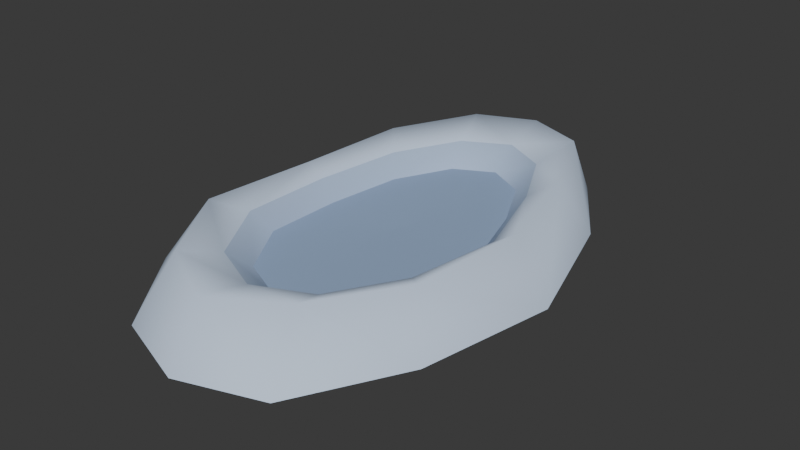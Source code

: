 # Source: footprint_hd.blend  (saved by Blender 5.0.119; exported with 4.5.12 LTS)
import bpy
from mathutils import Matrix  # noqa: F401  (used for matrix-valued properties, if any)

bpy.ops.wm.read_factory_settings(use_empty=True)
scene = bpy.context.scene
scene.name = 'Scene'

# ---- materials (node trees are filled in below, after node groups)
mat_palette_vcol = bpy.data.materials.new('palette_vcol')
mat_palette_vcol.diffuse_color = (1.0, 1.0, 1.0, 1.0)
mat_palette_vcol.roughness = 0.9

# ---- material node trees
mat_palette_vcol.use_nodes = True; mat_palette_vcol.node_tree.nodes.clear()
_N = mat_palette_vcol.node_tree.nodes; _L = mat_palette_vcol.node_tree.links
n0 = _N.new('ShaderNodeBsdfPrincipled'); n0.name = 'Principled BSDF'; n0.location = (-200, 100)
n0.inputs[2].default_value = 0.9
n0.inputs[27].default_value = (0.0, 0.0, 0.0, 1.0)
n1 = _N.new('ShaderNodeOutputMaterial'); n1.name = 'Material Output'; n1.location = (200, 100)
n2 = _N.new('ShaderNodeVertexColor'); n2.name = 'Color Attribute'; n2.location = (-500, 100)
n2.layer_name = 'Col'
_L.new(n0.outputs[0], n1.inputs[0])
_L.new(n2.outputs[0], n0.inputs[0])
n1.is_active_output = True

# ---- world
world_bake_world = bpy.data.worlds.new('bake_world'); scene.world = world_bake_world
world_bake_world.use_nodes = True; world_bake_world.node_tree.nodes.clear()
_N = world_bake_world.node_tree.nodes; _L = world_bake_world.node_tree.links
n0 = _N.new('ShaderNodeBackground'); n0.name = 'Background'; n0.location = (-200, 100)
n0.inputs[0].default_value = (0.05, 0.05, 0.05, 1.0)
n1 = _N.new('ShaderNodeOutputWorld'); n1.name = 'World Output'; n1.location = (200, 100)
_L.new(n0.outputs[0], n1.inputs[0])
n1.is_active_output = True
world_bake_world.light_settings.distance = 0.25

# ---- meshes
me_footprint = bpy.data.meshes.new('Footprint')
me_footprint.from_pydata([(1.853e-17, -0.3026, -0.02), (0.09279, -0.272, -0.02), (0.1574, -0.1538, -0.02), (0.1869, -7.923e-18, -0.02), (0.1379, 0.1586, -0.02), (0.07436, 0.2564, -0.02), (8.187e-20, 0.2941, -0.02), (-0.08163, 0.2815, -0.02), (-0.132, 0.1517, -0.02), (-0.1519, 4.626e-17, -0.02), (-0.1694, -0.1655, -0.02), (-0.09197, -0.2696, -0.02), (1.626e-17, -0.2655, 0.045), (0.07519, -0.2204, 0.045), (0.1328, -0.1297, 0.045), (0.1445, -6.125e-18, 0.045), (0.1128, 0.1297, 0.045), (0.06692, 0.2308, 0.045), (7.123e-20, 0.2559, 0.045), (-0.06595, 0.2274, 0.045), (-0.1133, 0.1302, 0.045), (-0.1215, 3.699e-17, 0.045), (-0.1346, -0.1316, 0.045), (-0.07622, -0.2234, 0.045), (1.266e-17, -0.2068, 0.03), (0.0611, -0.1791, 0.03), (0.1058, -0.1034, 0.03), (0.1222, -5.18e-18, 0.03), (0.08995, 0.1034, 0.03), (0.05193, 0.1791, 0.03), (5.756e-20, 0.2068, 0.03), (-0.05193, 0.1791, 0.03), (-0.08995, 0.1034, 0.03), (-0.1039, 3.163e-17, 0.03), (-0.1058, -0.1034, 0.03), (-0.0611, -0.1791, 0.03), (1.078e-17, -0.176, 0.006), (0.052, -0.1524, 0.006), (0.09007, -0.088, 0.006), (0.104, -4.409e-18, 0.006), (0.07656, 0.088, 0.006), (0.0442, 0.1524, 0.006), (4.899e-20, 0.176, 0.006), (-0.0442, 0.1524, 0.006), (-0.07656, 0.088, 0.006), (-0.0884, 2.692e-17, 0.006), (-0.09007, -0.088, 0.006), (-0.052, -0.1524, 0.006), (1.078e-17, -0.176, 0.006), (0.052, -0.1524, 0.006), (0.0, 0.0, 0.004), (0.052, -0.1524, 0.006), (0.09007, -0.088, 0.006), (0.0, 0.0, 0.004), (0.09007, -0.088, 0.006), (0.104, -4.409e-18, 0.006), (0.0, 0.0, 0.004), (0.104, -4.409e-18, 0.006), (0.07656, 0.088, 0.006), (0.0, 0.0, 0.004), (0.07656, 0.088, 0.006), (0.0442, 0.1524, 0.006), (0.0, 0.0, 0.004), (0.0442, 0.1524, 0.006), (4.899e-20, 0.176, 0.006), (0.0, 0.0, 0.004), (4.899e-20, 0.176, 0.006), (-0.0442, 0.1524, 0.006), (0.0, 0.0, 0.004), (-0.0442, 0.1524, 0.006), (-0.07656, 0.088, 0.006), (0.0, 0.0, 0.004), (-0.07656, 0.088, 0.006), (-0.0884, 2.692e-17, 0.006), (0.0, 0.0, 0.004), (-0.0884, 2.692e-17, 0.006), (-0.09007, -0.088, 0.006), (0.0, 0.0, 0.004), (-0.09007, -0.088, 0.006), (-0.052, -0.1524, 0.006), (0.0, 0.0, 0.004), (-0.052, -0.1524, 0.006), (1.078e-17, -0.176, 0.006), (0.0, 0.0, 0.004)], [], [(0, 1, 12), (1, 13, 12), (1, 2, 13), (2, 14, 13), (2, 3, 14), (3, 15, 14), (3, 4, 16), (3, 16, 15), (4, 5, 17), (4, 17, 16), (5, 6, 18), (5, 18, 17), (6, 7, 18), (7, 19, 18), (7, 8, 19), (8, 20, 19), (8, 9, 20), (9, 21, 20), (9, 10, 22), (9, 22, 21), (10, 11, 23), (10, 23, 22), (11, 0, 12), (11, 12, 23), (12, 13, 24), (13, 25, 24), (13, 14, 25), (14, 26, 25), (14, 15, 26), (15, 27, 26), (15, 16, 28), (15, 28, 27), (16, 17, 29), (16, 29, 28), (17, 18, 30), (17, 30, 29), (18, 19, 30), (19, 31, 30), (19, 20, 31), (20, 32, 31), (20, 21, 32), (21, 33, 32), (21, 22, 34), (21, 34, 33), (22, 23, 35), (22, 35, 34), (23, 12, 24), (23, 24, 35), (24, 25, 37, 36), (25, 26, 38, 37), (26, 27, 39, 38), (27, 28, 40, 39), (28, 29, 41, 40), (29, 30, 42, 41), (30, 31, 43, 42), (31, 32, 44, 43), (32, 33, 45, 44), (33, 34, 46, 45), (34, 35, 47, 46), (35, 24, 36, 47), (48, 49, 50), (51, 52, 53), (54, 55, 56), (57, 58, 59), (60, 61, 62), (63, 64, 65), (66, 67, 68), (69, 70, 71), (72, 73, 74), (75, 76, 77), (78, 79, 80), (81, 82, 83)])
me_footprint.polygons.foreach_set('use_smooth', [True] * 72)
_ca = me_footprint.color_attributes.new('Col', 'FLOAT_COLOR', 'CORNER')
_ca.data.foreach_set('color', [0.6125, 0.7324, 0.9151, 0.3333, 0.6125, 0.7324, 0.9151, 0.2292, 0.6125, 0.7324, 0.9151, 0.9583, 0.6125, 0.7324, 0.9151, 0.2292, 0.6125, 0.7324, 0.9151, 0.9792, 0.6125, 0.7324, 0.9151, 0.9792, 0.6125, 0.7324, 0.9151, 0.2292, 0.6125, 0.7324, 0.9151, 0.3125, 0.6125, 0.7324, 0.9151, 1.0, 0.6125, 0.7324, 0.9151, 0.3125, 0.6125, 0.7324, 0.9151, 0.9583, 0.6125, 0.7324, 0.9151, 1.0, 0.6125, 0.7324, 0.9151, 0.3125, 0.6125, 0.7324, 0.9151, 0.2917, 0.6125, 0.7324, 0.9151, 0.9792, 0.6125, 0.7324, 0.9151, 0.2917, 0.6125, 0.7324, 0.9151, 1.0, 0.6125, 0.7324, 0.9151, 0.9792, 0.6125, 0.7324, 0.9151, 0.3333, 0.6125, 0.7324, 0.9151, 0.3542, 0.6125, 0.7324, 0.9151, 1.0, 0.6125, 0.7324, 0.9151, 0.2708, 0.6125, 0.7324, 0.9151, 1.0, 0.6125, 0.7324, 0.9151, 1.0, 0.6125, 0.7324, 0.9151, 0.3542, 0.6125, 0.7324, 0.9151, 0.375, 0.6125, 0.7324, 0.9151, 0.9583, 0.6125, 0.7324, 0.9151, 0.3333, 0.6125, 0.7324, 0.9151, 0.9792, 0.6125, 0.7324, 0.9151, 1.0, 0.6125, 0.7324, 0.9151, 0.3333, 0.6125, 0.7324, 0.9151, 0.2708, 0.6125, 0.7324, 0.9151, 0.9167, 0.6125, 0.7324, 0.9151, 0.375, 0.6125, 0.7324, 0.9151, 0.9792, 0.6125, 0.7324, 0.9151, 0.9375, 0.6125, 0.7324, 0.9151, 0.2708, 0.6125, 0.7324, 0.9151, 0.2292, 0.6125, 0.7324, 0.9151, 0.9583, 0.6125, 0.7324, 0.9151, 0.2292, 0.6125, 0.7324, 0.9151, 0.9792, 0.6125, 0.7324, 0.9151, 0.9583, 0.6125, 0.7324, 0.9151, 0.2292, 0.6125, 0.7324, 0.9151, 0.3542, 0.6125, 0.7324, 0.9151, 0.9792, 0.6125, 0.7324, 0.9151, 0.3958, 0.6125, 0.7324, 0.9151, 0.9583, 0.6125, 0.7324, 0.9151, 0.9792, 0.6125, 0.7324, 0.9151, 0.3542, 0.6125, 0.7324, 0.9151, 0.3542, 0.6125, 0.7324, 0.9151, 0.9583, 0.6125, 0.7324, 0.9151, 0.3542, 0.6125, 0.7324, 0.9151, 1.0, 0.6125, 0.7324, 0.9151, 0.9792, 0.6125, 0.7324, 0.9151, 0.3542, 0.6125, 0.7324, 0.9151, 0.2917, 0.6125, 0.7324, 0.9151, 0.9583, 0.6125, 0.7324, 0.9151, 0.3542, 0.6125, 0.7324, 0.9151, 0.9792, 0.6125, 0.7324, 0.9151, 1.0, 0.6125, 0.7324, 0.9151, 0.2917, 0.6125, 0.7324, 0.9151, 0.2917, 0.6125, 0.7324, 0.9151, 1.0, 0.6125, 0.7324, 0.9151, 0.2708, 0.6125, 0.7324, 0.9151, 1.0, 0.6125, 0.7324, 0.9151, 1.0, 0.6125, 0.7324, 0.9151, 0.2917, 0.6125, 0.7324, 0.9151, 0.3125, 0.6125, 0.7324, 0.9151, 0.9375, 0.6125, 0.7324, 0.9151, 0.25, 0.6125, 0.7324, 0.9151, 0.9583, 0.6125, 0.7324, 0.9151, 1.0, 0.6125, 0.7324, 0.9151, 0.9583, 0.6125, 0.7324, 0.9151, 1.0, 0.6125, 0.7324, 0.9151, 0.9375, 0.6125, 0.7324, 0.9151, 1.0, 0.6125, 0.7324, 0.9151, 0.9167, 0.6125, 0.7324, 0.9151, 0.9375, 0.6125, 0.7324, 0.9151, 0.9792, 0.6125, 0.7324, 0.9151, 1.0, 0.6125, 0.7324, 0.9151, 0.8958, 0.6125, 0.7324, 0.9151, 0.9792, 0.6125, 0.7324, 0.9151, 0.8958, 0.6125, 0.7324, 0.9151, 0.9375, 0.6125, 0.7324, 0.9151, 0.9792, 0.6125, 0.7324, 0.9151, 1.0, 0.6125, 0.7324, 0.9151, 0.875, 0.6125, 0.7324, 0.9151, 0.9792, 0.6125, 0.7324, 0.9151, 0.8333, 0.6125, 0.7324, 0.9151, 0.8958, 0.6125, 0.7324, 0.9151, 1.0, 0.6125, 0.7324, 0.9151, 1.0, 0.6125, 0.7324, 0.9151, 0.875, 0.6125, 0.7324, 0.9151, 1.0, 0.6125, 0.7324, 0.9151, 0.875, 0.6125, 0.7324, 0.9151, 0.8542, 0.6125, 0.7324, 0.9151, 1.0, 0.6125, 0.7324, 0.9151, 1.0, 0.6125, 0.7324, 0.9151, 0.9375, 0.6125, 0.7324, 0.9151, 1.0, 0.6125, 0.7324, 0.9151, 0.875, 0.6125, 0.7324, 0.9151, 0.9167, 0.6125, 0.7324, 0.9151, 0.9583, 0.6125, 0.7324, 0.9151, 0.9792, 0.6125, 0.7324, 0.9151, 0.9583, 0.6125, 0.7324, 0.9151, 1.0, 0.6125, 0.7324, 0.9151, 0.9583, 0.6125, 0.7324, 0.9151, 0.9167, 0.6125, 0.7324, 0.9151, 0.9792, 0.6125, 0.7324, 0.9151, 0.9792, 0.6125, 0.7324, 0.9151, 0.9375, 0.6125, 0.7324, 0.9151, 0.9792, 0.6125, 0.7324, 0.9151, 0.9167, 0.6125, 0.7324, 0.9151, 0.9792, 0.6125, 0.7324, 0.9151, 0.9792, 0.6125, 0.7324, 0.9151, 1.0, 0.6125, 0.7324, 0.9151, 0.9375, 0.6125, 0.7324, 0.9151, 0.9792, 0.6125, 0.7324, 0.9151, 0.8958, 0.6125, 0.7324, 0.9151, 0.8958, 0.6125, 0.7324, 0.9151, 0.9792, 0.6125, 0.7324, 0.9151, 1.0, 0.6125, 0.7324, 0.9151, 0.8542, 0.6125, 0.7324, 0.9151, 0.8958, 0.6125, 0.7324, 0.9151, 0.8125, 0.6125, 0.7324, 0.9151, 0.875, 0.6125, 0.7324, 0.9151, 1.0, 0.6125, 0.7324, 0.9151, 1.0, 0.6125, 0.7324, 0.9151, 0.875, 0.6125, 0.7324, 0.9151, 0.9167, 0.6125, 0.7324, 0.9151, 0.8958, 0.6125, 0.7324, 0.9151, 0.8125, 0.6125, 0.7324, 0.9151, 1.0, 0.6125, 0.7324, 0.9151, 0.9792, 0.6125, 0.7324, 0.9151, 0.9583, 0.6125, 0.7324, 0.9151, 0.9792, 0.6125, 0.7324, 0.9151, 0.9375, 0.6125, 0.7324, 0.9151, 0.8958, 0.6125, 0.7324, 0.9151, 0.9792, 0.6125, 0.7324, 0.9151, 0.9583, 0.6125, 0.7324, 0.9151, 0.9583, 0.6125, 0.7324, 0.9151, 0.9583, 0.6125, 0.7324, 0.9151, 0.9583, 0.6125, 0.7324, 0.9151, 0.8958, 0.4307, 0.5477, 0.7474, 0.9792, 0.4307, 0.5477, 0.7474, 0.9167, 0.4307, 0.5477, 0.7474, 0.7708, 0.4307, 0.5477, 0.7474, 0.875, 0.4307, 0.5477, 0.7474, 0.9375, 0.4307, 0.5477, 0.7474, 0.875, 0.4307, 0.5477, 0.7474, 0.7292, 0.4307, 0.5477, 0.7474, 0.7917, 0.4307, 0.5477, 0.7474, 0.9167, 0.4307, 0.5477, 0.7474, 0.875, 0.4307, 0.5477, 0.7474, 0.7083, 0.4307, 0.5477, 0.7474, 0.75, 0.4307, 0.5477, 0.7474, 0.875, 0.4307, 0.5477, 0.7474, 0.8542, 0.4307, 0.5477, 0.7474, 0.6875, 0.4307, 0.5477, 0.7474, 0.7292, 0.4307, 0.5477, 0.7474, 0.8542, 0.4307, 0.5477, 0.7474, 0.8958, 0.4307, 0.5477, 0.7474, 0.75, 0.4307, 0.5477, 0.7474, 0.75, 0.4307, 0.5477, 0.7474, 0.9167, 0.4307, 0.5477, 0.7474, 0.9167, 0.4307, 0.5477, 0.7474, 0.7917, 0.4307, 0.5477, 0.7474, 0.7917, 0.4307, 0.5477, 0.7474, 0.9375, 0.4307, 0.5477, 0.7474, 0.9167, 0.4307, 0.5477, 0.7474, 0.7708, 0.4307, 0.5477, 0.7474, 0.7708, 0.4307, 0.5477, 0.7474, 0.9375, 0.4307, 0.5477, 0.7474, 0.8958, 0.4307, 0.5477, 0.7474, 0.6875, 0.4307, 0.5477, 0.7474, 0.75, 0.4307, 0.5477, 0.7474, 0.875, 0.4307, 0.5477, 0.7474, 0.8125, 0.4307, 0.5477, 0.7474, 0.6875, 0.4307, 0.5477, 0.7474, 0.6875, 0.4307, 0.5477, 0.7474, 0.8333, 0.4307, 0.5477, 0.7474, 0.8958, 0.4307, 0.5477, 0.7474, 0.75, 0.4307, 0.5477, 0.7474, 0.6875, 0.4307, 0.5477, 0.7474, 0.875, 0.4307, 0.5477, 0.7474, 0.8958, 0.4307, 0.5477, 0.7474, 0.7708, 0.4307, 0.5477, 0.7474, 0.75, 0.4307, 0.5477, 0.7474, 0.9167, 0.4307, 0.5477, 0.7474, 0.9375, 0.4307, 0.5477, 0.7474, 0.8125, 0.4307, 0.5477, 0.7474, 0.8125, 0.2937, 0.4039, 0.5992, 0.8333, 0.2937, 0.4039, 0.5992, 0.8125, 0.2937, 0.4039, 0.5992, 0.8958, 0.2937, 0.4039, 0.5992, 0.7708, 0.2937, 0.4039, 0.5992, 0.8125, 0.2937, 0.4039, 0.5992, 0.9583, 0.2937, 0.4039, 0.5992, 0.75, 0.2937, 0.4039, 0.5992, 0.75, 0.2937, 0.4039, 0.5992, 0.9375, 0.2937, 0.4039, 0.5992, 0.75, 0.2937, 0.4039, 0.5992, 0.7708, 0.2937, 0.4039, 0.5992, 0.9583, 0.2937, 0.4039, 0.5992, 0.7708, 0.2937, 0.4039, 0.5992, 0.7917, 0.2937, 0.4039, 0.5992, 0.9375, 0.2937, 0.4039, 0.5992, 0.8125, 0.2937, 0.4039, 0.5992, 0.7917, 0.2937, 0.4039, 0.5992, 0.9375, 0.2937, 0.4039, 0.5992, 0.7917, 0.2937, 0.4039, 0.5992, 0.7708, 0.2937, 0.4039, 0.5992, 0.9167, 0.2937, 0.4039, 0.5992, 0.75, 0.2937, 0.4039, 0.5992, 0.75, 0.2937, 0.4039, 0.5992, 0.9375, 0.2937, 0.4039, 0.5992, 0.7292, 0.2937, 0.4039, 0.5992, 0.7708, 0.2937, 0.4039, 0.5992, 0.9375, 0.2937, 0.4039, 0.5992, 0.75, 0.2937, 0.4039, 0.5992, 0.7708, 0.2937, 0.4039, 0.5992, 0.9583, 0.2937, 0.4039, 0.5992, 0.75, 0.2937, 0.4039, 0.5992, 0.7917, 0.2937, 0.4039, 0.5992, 0.9792, 0.2937, 0.4039, 0.5992, 0.7917, 0.2937, 0.4039, 0.5992, 0.8125, 0.2937, 0.4039, 0.5992, 0.9167])
me_footprint.materials.append(mat_palette_vcol)
me_footprint.update()

# ---- objects
ob_footprint = bpy.data.objects.new('Footprint', me_footprint)

# ---- transforms, parenting, visibility, modifiers, constraints
ob_footprint.location = (0.0, 0.0, 0.0)

# ---- collection membership
scene.collection.objects.link(ob_footprint)

# ---- scene / render settings (as saved in the file)
scene.frame_start = 1; scene.frame_end = 250; scene.frame_set(1)
scene.render.engine = 'CYCLES'
scene.render.bake_bias = 0.0
scene.render.bake_samples = 0
scene.cycles.samples = 48
scene.cycles.sampling_pattern = 'TABULATED_SOBOL'
scene.eevee.use_volume_custom_range = False
bpy.context.view_layer.update()

# ---- added for rendering (the .blend has no active camera and no usable light): camera, sun
cam_auto = bpy.data.cameras.new('AutoCamera')
cam_auto.lens = 50.0
cam_auto.sensor_width = 36.0
cam_auto.clip_end = 1000.0
ob_auto_camera = bpy.data.objects.new('AutoCamera', cam_auto)
scene.collection.objects.link(ob_auto_camera)
ob_auto_camera.location = (0.654595, -0.779212, 0.529166)
ob_auto_camera.rotation_euler = (1.09748, -7.21219e-08, 0.694738)
scene.camera = ob_auto_camera
light_auto_sun = bpy.data.lights.new('AutoSun', 'SUN')
light_auto_sun.energy = 3.0
light_auto_sun.angle = 0.0523599
ob_auto_sun = bpy.data.objects.new('AutoSun', light_auto_sun)
scene.collection.objects.link(ob_auto_sun)
ob_auto_sun.rotation_euler = (0.872665, 0.174533, 0.523599)
bpy.context.view_layer.update()
